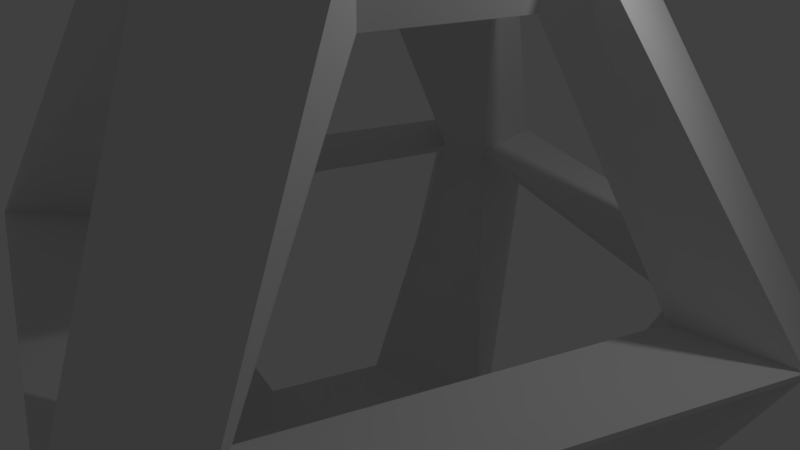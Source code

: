 # Source: HQ_Central.blend  (saved by Blender 2.79.0; exported with 4.5.12 LTS)
import bpy
from mathutils import Matrix  # noqa: F401  (used for matrix-valued properties, if any)

bpy.ops.wm.read_factory_settings(use_empty=True)
scene = bpy.context.scene
scene.name = 'Scene'

# ---- collections
col_collection_1 = bpy.data.collections.new('Collection 1'); scene.collection.children.link(col_collection_1)

# ---- materials (node trees are filled in below, after node groups)
mat_material = bpy.data.materials.new('Material')
mat_material.alpha_threshold = 0.0
mat_material.use_transparent_shadow = False
mat_material.roughness = 0.5
mat_material.line_color = (0.0, 0.0, 0.0, 1.0)

# ---- material node trees

# ---- world
world_world = bpy.data.worlds.new('World'); scene.world = world_world
world_world.color = (0.05088, 0.05088, 0.05088)
world_world.use_sun_shadow = False
world_world.sun_shadow_jitter_overblur = 0.0
world_world.cycles.sampling_method = 'MANUAL'

# ---- cameras
cam_camera = bpy.data.cameras.new('Camera')
cam_camera.clip_end = 100.0
cam_camera.lens = 35.0
cam_camera.sensor_width = 32.0
cam_camera.sensor_height = 18.0
cam_camera.ortho_scale = 7.314
cam_camera.dof.focus_distance = 0.0
cam_camera.dof.aperture_fstop = 128.0

# ---- lights
light_lamp = bpy.data.lights.new('Lamp', 'POINT')
light_lamp.transmission_factor = 0.0
light_lamp.cutoff_distance = 30.0
light_lamp.energy = 100.0
light_lamp.shadow_buffer_clip_start = 1.001
light_lamp.shadow_soft_size = 0.1
light_lamp.shadow_maximum_resolution = 0.006
light_lamp.use_absolute_resolution = True

# ---- meshes
me_cube = bpy.data.meshes.new('Cube')
me_cube.from_pydata([(1.286, 1.402, -5.962), (3.26, 1.872, -0.01713), (1.903, 0.0812, -5.956), (3.543, 1.267, -0.01712), (1.405, -1.289, -5.949), (1.941, -3.35, -0.05147), (0.08407, -1.906, -5.946), (1.336, -3.632, -0.05147), (-1.286, -1.408, -5.948), (-3.336, -1.989, -0.05149), (-1.903, -0.08685, -5.955), (-3.618, -1.384, -0.0515), (-1.405, 1.283, -5.962), (-1.927, 3.379, -0.05155), (-0.08398, 1.9, -5.965), (-1.322, 3.662, -0.05156), (-0.1125, 2.546, -5.969), (1.723, 1.879, -5.965), (2.549, 0.1097, -5.956), (1.882, -1.725, -5.946), (0.1126, -2.551, -5.942), (-1.723, -1.885, -5.946), (-2.549, -0.1154, -5.955), (-1.882, 1.72, -5.965), (4.339, 2.904, -0.03389), (-1.495, 4.999, -0.03307), (5.005, 1.477, -0.03384), (2.868, -4.353, -0.03203), (1.509, -4.988, -0.03201), (-4.311, -2.961, -0.07403), (-5.035, -1.411, -0.07415), (-2.883, 4.35, -0.03305), (-1.28, -1.408, 6.694), (-1.903, -0.08981, 6.687), (-1.411, 1.283, 6.681), (-0.09284, 1.905, 6.678), (1.28, 1.414, 6.681), (1.902, 0.09545, 6.688), (1.411, -1.277, 6.695), (0.09242, -1.9, 6.697), (-4.302, -2.975, 0.0743), (-5.033, -1.427, 0.07418), (-2.891, 4.339, 0.03272), (-1.505, 4.993, 0.0327), (4.332, 2.908, 0.0337), (5.004, 1.484, 0.03375), (1.52, -4.99, 0.03238), (2.876, -4.35, 0.03236), (-1.714, -1.887, 5.965), (-2.548, -0.1212, 5.955), (-1.89, 1.717, 5.946), (-0.1243, 2.551, 5.942), (1.714, 1.892, 5.946), (2.548, 0.1269, 5.956), (1.889, -1.711, 5.965), (0.1239, -2.545, 5.969), (1.339, -3.656, 0.05156), (0.09242, -1.9, 5.965), (-3.323, -1.986, 0.05153), (-1.28, -1.408, 5.962), (-3.608, -1.382, 0.05153), (-1.903, -0.08981, 5.955), (-1.884, 3.369, 0.05147), (-1.411, 1.283, 5.948), (-1.28, 3.654, 0.05147), (-0.09284, 1.905, 5.946), (3.279, 1.861, 0.05149), (1.28, 1.414, 5.949), (3.564, 1.257, 0.0515), (1.902, 0.09545, 5.956), (1.942, -3.371, 0.05156), (1.411, -1.277, 5.962), (-0.08398, 1.9, -6.697), (1.286, 1.402, -6.695), (1.903, 0.0812, -6.688), (1.405, -1.289, -6.681), (0.08407, -1.906, -6.678), (-1.286, -1.408, -6.681), (-1.903, -0.08685, -6.687), (-1.405, 1.283, -6.694), (2.549, 0.1142, -4.57), (1.722, 1.883, -4.579), (0.1125, -2.547, -4.557), (1.882, -1.721, -4.561), (-2.549, -0.1109, -4.569), (-1.723, -1.88, -4.56), (-0.1126, 2.55, -4.583), (-1.882, 1.724, -4.579), (2.377, 0.1426, -3.459), (1.606, 1.794, -3.46), (0.1034, -2.341, -3.456), (1.755, -1.57, -3.457), (-2.38, -0.06747, -3.459), (-1.609, -1.719, -3.457), (-0.1067, 2.416, -3.461), (-1.758, 1.645, -3.46), (-1.598, -1.801, 3.46), (-1.714, -1.891, 4.579), (-2.376, -0.1534, 3.459), (-2.548, -0.1257, 4.569), (-1.762, 1.562, 3.457), (-1.889, 1.712, 4.56), (-0.1139, 2.341, 3.456), (-0.124, 2.546, 4.557), (1.602, 1.726, 3.457), (1.714, 1.888, 4.561), (2.38, 0.07823, 3.459), (2.548, 0.1224, 4.57), (1.765, -1.637, 3.46), (1.89, -1.716, 4.579), (0.1242, -2.55, 4.583), (0.1177, -2.416, 3.461)], [], [(2, 4, 75, 74), (81, 17, 16, 86), (80, 18, 17, 81), (89, 94, 95, 92, 93, 90, 91, 88), (83, 19, 18, 80), (82, 20, 19, 83), (85, 21, 20, 82), (84, 22, 21, 85), (87, 23, 22, 84), (86, 16, 23, 87), (0, 14, 16, 17), (2, 0, 17, 18), (4, 2, 18, 19), (6, 4, 19, 20), (8, 6, 20, 21), (10, 8, 21, 22), (12, 10, 22, 23), (14, 12, 23, 16), (94, 89, 81, 86), (1, 3, 26, 24), (88, 91, 83, 80), (5, 7, 28, 27), (90, 93, 85, 82), (9, 11, 30, 29), (92, 95, 87, 84), (13, 15, 25, 31), (65, 63, 34, 35), (61, 59, 32, 33), (71, 69, 37, 38), (67, 65, 35, 36), (63, 61, 33, 34), (59, 57, 39, 32), (57, 71, 38, 39), (39, 38, 37, 36, 35, 34, 33, 32), (96, 111, 110, 97), (60, 58, 40, 41), (100, 98, 99, 101), (64, 62, 42, 43), (104, 102, 103, 105), (68, 66, 44, 45), (108, 106, 107, 109), (56, 70, 47, 46), (57, 59, 48, 55), (59, 61, 49, 48), (61, 63, 50, 49), (63, 65, 51, 50), (65, 67, 52, 51), (67, 69, 53, 52), (69, 71, 54, 53), (71, 57, 55, 54), (110, 55, 48, 97), (97, 48, 49, 99), (99, 49, 50, 101), (101, 50, 51, 103), (103, 51, 52, 105), (105, 52, 53, 107), (108, 111, 96, 98, 100, 102, 104, 106), (107, 53, 54, 109), (109, 54, 55, 110), (69, 67, 36, 37), (72, 73, 74, 75, 76, 77, 78, 79), (14, 0, 73, 72), (12, 14, 72, 79), (8, 10, 78, 77), (4, 6, 76, 75), (0, 2, 74, 73), (10, 12, 79, 78), (6, 8, 77, 76), (24, 26, 80, 81), (27, 28, 82, 83), (29, 30, 84, 85), (31, 25, 86, 87), (3, 1, 89, 88), (7, 5, 91, 90), (11, 9, 93, 92), (15, 13, 95, 94), (25, 15, 94, 86), (1, 24, 81, 89), (26, 3, 88, 80), (5, 27, 83, 91), (28, 7, 90, 82), (9, 29, 85, 93), (30, 11, 92, 84), (13, 31, 87, 95), (40, 58, 96, 97), (60, 41, 99, 98), (42, 62, 100, 101), (64, 43, 103, 102), (44, 66, 104, 105), (68, 45, 107, 106), (47, 70, 108, 109), (56, 46, 110, 111), (58, 60, 98, 96), (62, 64, 102, 100), (66, 68, 106, 104), (70, 56, 111, 108), (41, 40, 97, 99), (43, 42, 101, 103), (45, 44, 105, 107), (46, 47, 109, 110), (46, 56, 58, 40), (7, 28, 29, 9), (62, 42, 41, 60), (11, 30, 31, 13), (43, 64, 66, 44), (24, 1, 15, 25), (45, 68, 70, 47), (27, 5, 3, 26), (70, 68, 3, 5), (58, 56, 7, 9), (62, 60, 11, 13), (11, 60, 58, 9), (41, 30, 29, 40), (42, 31, 30, 41), (31, 42, 43, 25), (44, 24, 25, 43), (24, 44, 45, 26), (47, 27, 26, 45), (46, 28, 27, 47), (40, 29, 28, 46), (66, 64, 15, 1), (62, 13, 15, 64), (66, 1, 3, 68), (7, 56, 70, 5)])
me_cube.materials.append(mat_material)
me_cube.use_remesh_preserve_volume = False
me_cube.use_remesh_preserve_attributes = False
me_cube.use_mirror_vertex_groups = False
me_cube.update()

# ---- objects
ob_cube = bpy.data.objects.new('Cube', me_cube)
ob_lamp = bpy.data.objects.new('Lamp', light_lamp)
ob_camera = bpy.data.objects.new('Camera', cam_camera)

# ---- transforms, parenting, visibility, modifiers, constraints
ob_cube.location = (0.0, 0.0, 0.0)
ob_cube.lock_rotations_4d = False
ob_cube.empty_display_type = 'ARROWS'
ob_cube.lineart.crease_threshold = 0.0
ob_lamp.location = (4.076, 1.005, 5.904)
ob_lamp.rotation_euler = (0.6503, 0.05522, 1.866)
ob_lamp.lock_rotations_4d = False
ob_lamp.empty_display_type = 'ARROWS'
ob_lamp.color = (0.0, 0.0, 0.0, 0.0)
ob_lamp.lineart.crease_threshold = 0.0
ob_camera.location = (7.481, -6.508, 5.344)
ob_camera.rotation_euler = (1.109, 0.0, 0.8149)
ob_camera.lock_rotations_4d = False
ob_camera.empty_display_type = 'ARROWS'
ob_camera.color = (0.0, 0.0, 0.0, 0.0)
ob_camera.display_type = 'WIRE'
ob_camera.lineart.crease_threshold = 0.0

# ---- collection membership
col_collection_1.objects.link(ob_cube)
col_collection_1.objects.link(ob_lamp)
col_collection_1.objects.link(ob_camera)

# ---- scene / render settings (as saved in the file)
scene.camera = ob_camera
scene.frame_start = 1; scene.frame_end = 250; scene.frame_set(1)
scene.render.engine = 'BLENDER_EEVEE_NEXT'
scene.render.resolution_percentage = 50
scene.render.dither_intensity = 0.0
scene.cycles.use_denoising = False
scene.cycles.samples = 128
scene.cycles.sampling_pattern = 'TABULATED_SOBOL'
scene.cycles.use_adaptive_sampling = False
scene.cycles.use_light_tree = False
scene.cycles.blur_glossy = 0.0
scene.cycles.sample_clamp_indirect = 0.0
scene.view_settings.view_transform = 'Standard'
bpy.context.view_layer.update()
